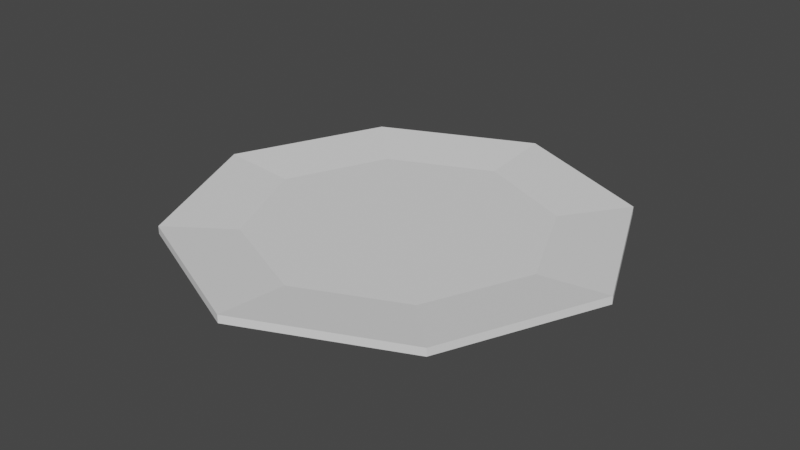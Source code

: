 # Source: Plate.blend  (saved by Blender 3.6.11; exported with 4.5.12 LTS)
import bpy
from mathutils import Matrix  # noqa: F401  (used for matrix-valued properties, if any)

bpy.ops.wm.read_factory_settings(use_empty=True)
scene = bpy.context.scene
scene.name = 'Scene'

# ---- collections
col_collection = bpy.data.collections.new('Collection'); scene.collection.children.link(col_collection)

# ---- world
world_world = bpy.data.worlds.new('World'); scene.world = world_world
world_world.use_nodes = True; world_world.node_tree.nodes.clear()
_N = world_world.node_tree.nodes; _L = world_world.node_tree.links
n0 = _N.new('ShaderNodeOutputWorld'); n0.name = 'World Output'; n0.location = (300, 300)
n1 = _N.new('ShaderNodeBackground'); n1.name = 'Background'; n1.location = (10, 300)
n1.inputs[0].default_value = (0.05088, 0.05088, 0.05088, 1.0)
_L.new(n1.outputs[0], n0.inputs[0])
n0.is_active_output = True
world_world.color = (0.05088, 0.05088, 0.05088)
world_world.use_sun_shadow = False
world_world.sun_shadow_jitter_overblur = 0.0

# ---- meshes
me_cube_001 = bpy.data.meshes.new('Cube.001')
me_cube_001.from_pydata([(-0.2848, -0.2847, 0.002761), (-0.2009, -0.2008, -0.0135), (-0.2848, 0.2847, 0.002761), (-0.2009, 0.2008, -0.0135), (0.2847, -0.2847, 0.002761), (0.2007, -0.2008, -0.0135), (0.2847, 0.2847, 0.002761), (0.2007, 0.2008, -0.0135), (-0.4101, 2.174e-05, 0.002761), (-0.2893, 1.82e-05, -0.0135), (0.41, 2.174e-05, 0.002761), (0.2891, 1.82e-05, -0.0135), (-0.000277, 0.41, 0.002761), (-0.000232, 0.2892, -0.0135), (-0.000277, -0.41, 0.002761), (-0.000232, -0.2892, -0.0135), (-0.0004969, 3.899e-05, 0.002761), (-0.4252, -0.4251, -0.0005871), (-0.4252, 0.4251, -0.0005871), (0.4251, 0.4251, -0.0005871), (0.4251, -0.4251, -0.0005871), (0.6121, 2.765e-05, -0.0005871), (-0.6122, 2.765e-05, -0.0005871), (-0.0003523, -0.6122, -0.0005871), (-0.0003523, 0.6122, -0.0005871), (-0.2583, 1.73e-05, -0.02866), (-0.1794, 0.1793, -0.02866), (-0.0002204, 0.2582, -0.02866), (0.1792, 0.1793, -0.02866), (0.2581, 1.73e-05, -0.02866), (0.1792, -0.1793, -0.02866), (-0.0002204, -0.2582, -0.02866), (-0.1794, -0.1793, -0.02866), (-0.0004969, 3.899e-05, -0.02866), (-0.4252, 0.4251, 0.02112), (0.4251, 0.4251, 0.02112), (0.4251, -0.4251, 0.02112), (0.6121, 2.765e-05, 0.02112), (-0.6122, 2.765e-05, 0.02112), (-0.0003523, -0.6122, 0.02112), (-0.0003523, 0.6122, 0.02112), (-0.4252, -0.4251, 0.02112)], [], [(22, 9, 3, 18), (24, 13, 7, 19), (21, 11, 5, 20), (23, 15, 1, 17), (16, 10, 4, 14), (9, 1, 32, 25), (11, 7, 28, 29), (12, 6, 10, 16), (19, 7, 11, 21), (17, 1, 9, 22), (2, 12, 16, 8), (5, 11, 29, 30), (13, 3, 26, 27), (8, 16, 14, 0), (20, 5, 15, 23), (18, 3, 13, 24), (34, 18, 24, 40), (36, 20, 23, 39), (41, 17, 22, 38), (35, 19, 21, 37), (39, 23, 17, 41), (37, 21, 20, 36), (40, 24, 19, 35), (38, 22, 18, 34), (33, 25, 32, 31), (27, 26, 25, 33), (28, 27, 33, 29), (29, 33, 31, 30), (3, 9, 25, 26), (1, 15, 31, 32), (7, 13, 27, 28), (15, 5, 30, 31), (8, 38, 34, 2), (12, 40, 35, 6), (10, 37, 36, 4), (14, 39, 41, 0), (6, 35, 37, 10), (0, 41, 38, 8), (4, 36, 39, 14), (2, 34, 40, 12)])
_uv = me_cube_001.uv_layers.new(name='UVMap')
_uv.uv.foreach_set('vector', [0.5054, 0.125, 0.625, 0.125, 0.625, 0.25, 0.5054, 0.25, 0.5054, 0.3749, 0.625, 0.3749, 0.625, 0.5, 0.5054, 0.5, 0.5054, 0.625, 0.625, 0.625, 0.625, 0.75, 0.5054, 0.75, 0.5054, 0.8751, 0.625, 0.8751, 0.625, 1.0, 0.5054, 1.0, 0.2499, 0.625, 0.375, 0.625, 0.375, 0.75, 0.2499, 0.75, 0.625, 0.125, 0.625, 0.0, 0.625, 0.0, 0.625, 0.125, 0.625, 0.625, 0.625, 0.5, 0.625, 0.5, 0.625, 0.625, 0.2499, 0.5, 0.375, 0.5, 0.375, 0.625, 0.2499, 0.625, 0.5054, 0.5, 0.625, 0.5, 0.625, 0.625, 0.5054, 0.625, 0.5054, 0.0, 0.625, 0.0, 0.625, 0.125, 0.5054, 0.125, 0.125, 0.5, 0.2499, 0.5, 0.2499, 0.625, 0.125, 0.625, 0.625, 0.75, 0.625, 0.625, 0.625, 0.625, 0.625, 0.75, 0.625, 0.3749, 0.625, 0.25, 0.625, 0.25, 0.625, 0.3749, 0.125, 0.625, 0.2499, 0.625, 0.2499, 0.75, 0.125, 0.75, 0.5054, 0.75, 0.625, 0.75, 0.625, 0.8751, 0.5054, 0.8751, 0.5054, 0.25, 0.625, 0.25, 0.625, 0.3749, 0.5054, 0.3749, 0.4402, 0.25, 0.5054, 0.25, 0.5054, 0.3749, 0.4402, 0.3749, 0.4402, 0.75, 0.5054, 0.75, 0.5054, 0.8751, 0.4402, 0.8751, 0.4402, 0.0, 0.5054, 0.0, 0.5054, 0.125, 0.4402, 0.125, 0.4402, 0.5, 0.5054, 0.5, 0.5054, 0.625, 0.4402, 0.625, 0.4402, 0.8751, 0.5054, 0.8751, 0.5054, 1.0, 0.4402, 1.0, 0.4402, 0.625, 0.5054, 0.625, 0.5054, 0.75, 0.4402, 0.75, 0.4402, 0.3749, 0.5054, 0.3749, 0.5054, 0.5, 0.4402, 0.5, 0.4402, 0.125, 0.5054, 0.125, 0.5054, 0.25, 0.4402, 0.25, 0.7501, 0.625, 0.875, 0.625, 0.875, 0.75, 0.7501, 0.75, 0.7501, 0.5, 0.875, 0.5, 0.875, 0.625, 0.7501, 0.625, 0.625, 0.5, 0.7501, 0.5, 0.7501, 0.625, 0.625, 0.625, 0.625, 0.625, 0.7501, 0.625, 0.7501, 0.75, 0.625, 0.75, 0.625, 0.25, 0.625, 0.125, 0.625, 0.125, 0.625, 0.25, 0.625, 1.0, 0.625, 0.8751, 0.625, 0.8751, 0.625, 1.0, 0.625, 0.5, 0.625, 0.3749, 0.625, 0.3749, 0.625, 0.5, 0.625, 0.8751, 0.625, 0.75, 0.625, 0.75, 0.625, 0.8751, 0.375, 0.125, 0.4402, 0.125, 0.4402, 0.25, 0.375, 0.25, 0.375, 0.3749, 0.4402, 0.3749, 0.4402, 0.5, 0.375, 0.5, 0.375, 0.625, 0.4402, 0.625, 0.4402, 0.75, 0.375, 0.75, 0.375, 0.8751, 0.4402, 0.8751, 0.4402, 1.0, 0.375, 1.0, 0.375, 0.5, 0.4402, 0.5, 0.4402, 0.625, 0.375, 0.625, 0.375, 0.0, 0.4402, 0.0, 0.4402, 0.125, 0.375, 0.125, 0.375, 0.75, 0.4402, 0.75, 0.4402, 0.8751, 0.375, 0.8751, 0.375, 0.25, 0.4402, 0.25, 0.4402, 0.3749, 0.375, 0.3749])
me_cube_001.update()

# ---- objects
ob_cube = bpy.data.objects.new('Cube', me_cube_001)

# ---- transforms, parenting, visibility, modifiers, constraints
ob_cube.location = (0.0, 0.0, 0.0)

# ---- collection membership
col_collection.objects.link(ob_cube)

# ---- scene / render settings (as saved in the file)
scene.frame_start = 1; scene.frame_end = 250; scene.frame_set(1)
scene.render.engine = 'BLENDER_EEVEE_NEXT'
scene.cycles.sampling_pattern = 'TABULATED_SOBOL'
scene.view_settings.view_transform = 'Filmic'
bpy.context.view_layer.update()

# ---- added for rendering (the .blend has no active camera and no usable light): camera, sun
cam_auto = bpy.data.cameras.new('AutoCamera')
cam_auto.lens = 50.0
cam_auto.sensor_width = 36.0
cam_auto.clip_end = 1000.0
ob_auto_camera = bpy.data.objects.new('AutoCamera', cam_auto)
scene.collection.objects.link(ob_auto_camera)
ob_auto_camera.location = (1.60265, -1.92324, 1.27839)
ob_auto_camera.rotation_euler = (1.09748, -7.21219e-08, 0.694738)
scene.camera = ob_auto_camera
light_auto_sun = bpy.data.lights.new('AutoSun', 'SUN')
light_auto_sun.energy = 3.0
light_auto_sun.angle = 0.0523599
ob_auto_sun = bpy.data.objects.new('AutoSun', light_auto_sun)
scene.collection.objects.link(ob_auto_sun)
ob_auto_sun.rotation_euler = (0.872665, 0.174533, 0.523599)
bpy.context.view_layer.update()
